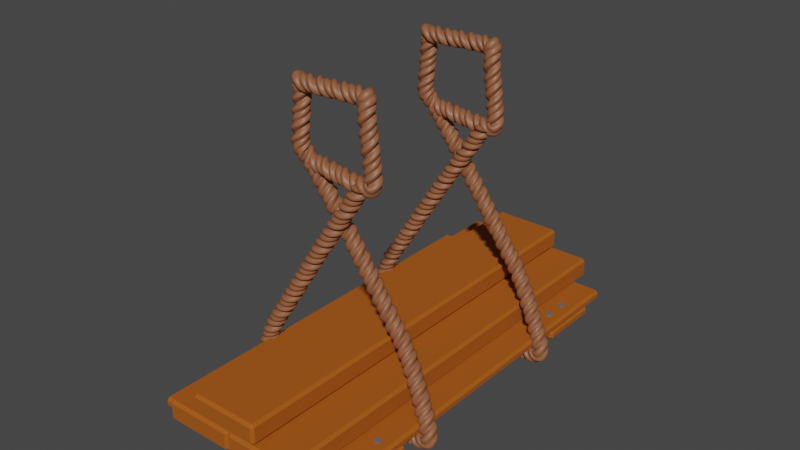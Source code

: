 # Source: HangingPlanks.blend  (saved by Blender 3.4.6; exported with 4.5.12 LTS)
import bpy
from mathutils import Matrix  # noqa: F401  (used for matrix-valued properties, if any)

bpy.ops.wm.read_factory_settings(use_empty=True)
scene = bpy.context.scene
scene.name = 'Scene'

# ---- collections
col_collection = bpy.data.collections.new('Collection'); scene.collection.children.link(col_collection)

# ---- materials (node trees are filled in below, after node groups)
mat_material_001 = bpy.data.materials.new('Material.001')
mat_material_001.use_transparent_shadow = False
mat_material_003 = bpy.data.materials.new('Material.003')
mat_material_003.use_transparent_shadow = False
mat_material_002 = bpy.data.materials.new('Material.002')
mat_material_002.use_transparent_shadow = False

# ---- material node trees
mat_material_001.use_nodes = True; mat_material_001.node_tree.nodes.clear()
_N = mat_material_001.node_tree.nodes; _L = mat_material_001.node_tree.links
n0 = _N.new('ShaderNodeBsdfPrincipled'); n0.name = 'Principled BSDF'; n0.location = (10, 300)
n0.distribution = 'GGX'
n0.subsurface_method = 'RANDOM_WALK_SKIN'
n0.inputs[0].default_value = (0.3873, 0.08775, 0.0, 1.0)
n0.inputs[2].default_value = 0.8363
n0.inputs[3].default_value = 1.45
n0.inputs[27].default_value = (0.0, 0.0, 0.0, 1.0)
n0.inputs[28].default_value = 1.0
n1 = _N.new('ShaderNodeOutputMaterial'); n1.name = 'Material Output'; n1.location = (300, 300)
_L.new(n0.outputs[0], n1.inputs[0])
n1.is_active_output = True
mat_material_003.use_nodes = True; mat_material_003.node_tree.nodes.clear()
_N = mat_material_003.node_tree.nodes; _L = mat_material_003.node_tree.links
n0 = _N.new('ShaderNodeBsdfPrincipled'); n0.name = 'Principled BSDF'; n0.location = (10, 300)
n0.distribution = 'GGX'
n0.subsurface_method = 'RANDOM_WALK_SKIN'
n0.inputs[0].default_value = (0.3613, 0.3613, 0.3613, 1.0)
n0.inputs[1].default_value = 1.0
n0.inputs[2].default_value = 0.8009
n0.inputs[3].default_value = 1.45
n0.inputs[27].default_value = (0.0, 0.0, 0.0, 1.0)
n0.inputs[28].default_value = 1.0
n1 = _N.new('ShaderNodeOutputMaterial'); n1.name = 'Material Output'; n1.location = (300, 300)
_L.new(n0.outputs[0], n1.inputs[0])
n1.is_active_output = True
mat_material_002.use_nodes = True; mat_material_002.node_tree.nodes.clear()
_N = mat_material_002.node_tree.nodes; _L = mat_material_002.node_tree.links
n0 = _N.new('ShaderNodeBsdfPrincipled'); n0.name = 'Principled BSDF'; n0.location = (10, 300)
n0.distribution = 'GGX'
n0.subsurface_method = 'RANDOM_WALK_SKIN'
n0.inputs[0].default_value = (0.2705, 0.0999, 0.04519, 1.0)
n0.inputs[3].default_value = 1.45
n0.inputs[27].default_value = (0.0, 0.0, 0.0, 1.0)
n0.inputs[28].default_value = 1.0
n1 = _N.new('ShaderNodeOutputMaterial'); n1.name = 'Material Output'; n1.location = (300, 300)
_L.new(n0.outputs[0], n1.inputs[0])
n1.is_active_output = True

# ---- world
world_world = bpy.data.worlds.new('World'); scene.world = world_world
world_world.use_nodes = True; world_world.node_tree.nodes.clear()
_N = world_world.node_tree.nodes; _L = world_world.node_tree.links
n0 = _N.new('ShaderNodeOutputWorld'); n0.name = 'World Output'; n0.location = (300, 300)
n1 = _N.new('ShaderNodeBackground'); n1.name = 'Background'; n1.location = (10, 300)
n1.inputs[0].default_value = (0.05088, 0.05088, 0.05088, 1.0)
_L.new(n1.outputs[0], n0.inputs[0])
n0.is_active_output = True
world_world.color = (0.05088, 0.05088, 0.05088)
world_world.use_sun_shadow = False
world_world.sun_shadow_jitter_overblur = 0.0

# ---- meshes
me_cube_003 = bpy.data.meshes.new('Cube.003')
me_cube_003.from_pydata([(0.5466, -8.018, 1.096), (0.5466, -8.118, 1.196), (0.4466, -8.018, 1.196), (0.5466, -8.118, 1.75), (0.5466, -8.018, 1.85), (0.4466, -8.018, 1.75), (0.5466, 7.961, 1.096), (0.4466, 7.961, 1.196), (0.5466, 8.061, 1.196), (0.5466, 7.961, 1.85), (0.5466, 8.061, 1.75), (0.4466, 7.961, 1.75), (2.93, -8.018, 1.096), (3.03, -8.018, 1.196), (2.93, -8.118, 1.196), (2.93, -8.018, 1.85), (2.93, -8.118, 1.75), (3.03, -8.018, 1.75), (2.93, 7.961, 1.096), (2.93, 8.061, 1.196), (3.03, 7.961, 1.196), (2.93, 7.961, 1.85), (3.03, 7.961, 1.75), (2.93, 8.061, 1.75), (-1.724, -7.368, -0.06082), (-1.724, -7.468, 0.03918), (-1.824, -7.368, 0.03918), (-1.724, -7.468, 0.2065), (-1.724, -7.368, 0.3065), (-1.824, -7.368, 0.2065), (-1.724, 7.368, -0.06082), (-1.824, 7.368, 0.03918), (-1.724, 7.468, 0.03918), (-1.724, 7.368, 0.3065), (-1.724, 7.468, 0.2065), (-1.824, 7.368, 0.2065), (0.4997, -7.368, -0.06082), (0.5997, -7.368, 0.03918), (0.4997, -7.468, 0.03918), (0.4997, -7.368, 0.3065), (0.4997, -7.468, 0.2065), (0.5997, -7.368, 0.2065), (0.4997, 7.368, -0.06082), (0.4997, 7.468, 0.03918), (0.5997, 7.368, 0.03918), (0.4997, 7.368, 0.3065), (0.5997, 7.368, 0.2065), (0.4997, 7.468, 0.2065), (0.6997, -7.368, -0.06082), (0.6997, -7.468, 0.03918), (0.5997, -7.368, 0.03918), (0.6997, -7.468, 0.2065), (0.6997, -7.368, 0.3065), (0.5997, -7.368, 0.2065), (0.6997, 7.368, -0.06082), (0.5997, 7.368, 0.03918), (0.6997, 7.468, 0.03918), (0.6997, 7.368, 0.3065), (0.6997, 7.468, 0.2065), (0.5997, 7.368, 0.2065), (2.924, -7.368, -0.06082), (3.024, -7.368, 0.03918), (2.924, -7.468, 0.03918), (2.924, -7.368, 0.3065), (2.924, -7.468, 0.2065), (3.024, -7.368, 0.2065), (2.924, 7.368, -0.06082), (2.924, 7.468, 0.03918), (3.024, 7.368, 0.03918), (2.924, 7.368, 0.3065), (3.024, 7.368, 0.2065), (2.924, 7.468, 0.2065), (3.124, -7.368, -0.06082), (3.124, -7.468, 0.03918), (3.024, -7.368, 0.03918), (3.124, -7.468, 0.2065), (3.124, -7.368, 0.3065), (3.024, -7.368, 0.2065), (3.124, 7.368, -0.06082), (3.024, 7.368, 0.03918), (3.124, 7.468, 0.03918), (3.124, 7.368, 0.3065), (3.124, 7.468, 0.2065), (3.024, 7.368, 0.2065), (5.348, -7.368, -0.06082), (5.448, -7.368, 0.03918), (5.348, -7.468, 0.03918), (5.348, -7.368, 0.3065), (5.348, -7.468, 0.2065), (5.448, -7.368, 0.2065), (5.348, 7.368, -0.06082), (5.348, 7.468, 0.03918), (5.448, 7.368, 0.03918), (5.348, 7.368, 0.3065), (5.448, 7.368, 0.2065), (5.348, 7.468, 0.2065), (-0.6254, -8.018, 0.3144), (-0.6254, -8.118, 0.4144), (-0.7254, -8.018, 0.4144), (-0.6254, -8.118, 0.9689), (-0.6254, -8.018, 1.069), (-0.7254, -8.018, 0.9689), (-0.6254, 7.961, 0.3144), (-0.7254, 7.961, 0.4144), (-0.6254, 8.061, 0.4144), (-0.6254, 7.961, 1.069), (-0.6254, 8.061, 0.9689), (-0.7254, 7.961, 0.9689), (1.758, -8.018, 0.3144), (1.858, -8.018, 0.4144), (1.758, -8.118, 0.4144), (1.758, -8.018, 1.069), (1.758, -8.118, 0.9689), (1.858, -8.018, 0.9689), (1.758, 7.961, 0.3144), (1.758, 8.061, 0.4144), (1.858, 7.961, 0.4144), (1.758, 7.961, 1.069), (1.858, 7.961, 0.9689), (1.758, 8.061, 0.9689), (1.958, -8.018, 0.3144), (1.958, -8.118, 0.4144), (1.858, -8.018, 0.4144), (1.958, -8.118, 0.9689), (1.958, -8.018, 1.069), (1.858, -8.018, 0.9689), (1.958, 7.961, 0.3144), (1.858, 7.961, 0.4144), (1.958, 8.061, 0.4144), (1.958, 7.961, 1.069), (1.958, 8.061, 0.9689), (1.858, 7.961, 0.9689), (4.342, -8.018, 0.3144), (4.442, -8.018, 0.4144), (4.342, -8.118, 0.4144), (4.342, -8.018, 1.069), (4.342, -8.118, 0.9689), (4.442, -8.018, 0.9689), (4.342, 7.961, 0.3144), (4.342, 8.061, 0.4144), (4.442, 7.961, 0.4144), (4.342, 7.961, 1.069), (4.442, 7.961, 0.9689), (4.342, 8.061, 0.9689), (5.379, -6.384, -0.3352), (5.479, -6.384, -0.2352), (5.379, -6.484, -0.2352), (5.479, -6.384, -0.06781), (5.379, -6.384, 0.03219), (5.379, -6.484, -0.06781), (-1.767, -6.384, -0.3352), (-1.767, -6.484, -0.2352), (-1.867, -6.384, -0.2352), (-1.767, -6.384, 0.03219), (-1.867, -6.384, -0.06781), (-1.767, -6.484, -0.06781), (5.379, -4.16, -0.3352), (5.379, -4.06, -0.2352), (5.479, -4.16, -0.2352), (5.379, -4.16, 0.03219), (5.479, -4.16, -0.06781), (5.379, -4.06, -0.06781), (-1.767, -4.16, -0.3352), (-1.867, -4.16, -0.2352), (-1.767, -4.06, -0.2352), (-1.767, -4.16, 0.03219), (-1.767, -4.06, -0.06781), (-1.867, -4.16, -0.06781), (5.379, 4.282, -0.3352), (5.479, 4.282, -0.2352), (5.379, 4.182, -0.2352), (5.479, 4.282, -0.06781), (5.379, 4.282, 0.03219), (5.379, 4.182, -0.06781), (-1.767, 4.282, -0.3352), (-1.767, 4.182, -0.2352), (-1.867, 4.282, -0.2352), (-1.767, 4.282, 0.03219), (-1.867, 4.282, -0.06781), (-1.767, 4.182, -0.06781), (5.379, 6.506, -0.3352), (5.379, 6.606, -0.2352), (5.479, 6.506, -0.2352), (5.379, 6.506, 0.03219), (5.479, 6.506, -0.06781), (5.379, 6.606, -0.06781), (-1.767, 6.506, -0.3352), (-1.867, 6.506, -0.2352), (-1.767, 6.606, -0.2352), (-1.767, 6.506, 0.03219), (-1.767, 6.606, -0.06781), (-1.867, 6.506, -0.06781)], [], [(14, 16, 3, 1), (20, 22, 17, 13), (21, 9, 4, 15), (2, 5, 11, 7), (8, 10, 23, 19), (0, 1, 2), (3, 4, 5), (6, 7, 8), (9, 10, 11), (12, 13, 14), (15, 16, 17), (18, 19, 20), (21, 22, 23), (6, 0, 2, 7), (1, 3, 5, 2), (4, 9, 11, 5), (10, 8, 7, 11), (18, 6, 8, 19), (9, 21, 23, 10), (22, 20, 19, 23), (12, 18, 20, 13), (21, 15, 17, 22), (16, 14, 13, 17), (0, 12, 14, 1), (15, 4, 3, 16), (6, 18, 12, 0), (38, 40, 27, 25), (44, 46, 41, 37), (54, 66, 60, 48), (45, 33, 28, 39), (26, 29, 35, 31), (32, 34, 47, 43), (62, 64, 51, 49), (68, 70, 65, 61), (78, 90, 84, 72), (69, 57, 52, 63), (50, 53, 59, 55), (56, 58, 71, 67), (86, 88, 75, 73), (92, 94, 89, 85), (93, 81, 76, 87), (74, 77, 83, 79), (80, 82, 95, 91), (24, 25, 26), (27, 28, 29), (30, 31, 32), (33, 34, 35), (36, 37, 38), (39, 40, 41), (42, 43, 44), (45, 46, 47), (48, 49, 50), (51, 52, 53), (54, 55, 56), (57, 58, 59), (60, 61, 62), (63, 64, 65), (66, 67, 68), (69, 70, 71), (72, 73, 74), (75, 76, 77), (78, 79, 80), (81, 82, 83), (84, 85, 86), (87, 88, 89), (90, 91, 92), (93, 94, 95), (30, 24, 26, 31), (25, 27, 29, 26), (28, 33, 35, 29), (34, 32, 31, 35), (42, 30, 32, 43), (33, 45, 47, 34), (46, 44, 43, 47), (36, 42, 44, 37), (45, 39, 41, 46), (40, 38, 37, 41), (24, 36, 38, 25), (39, 28, 27, 40), (54, 48, 50, 55), (49, 51, 53, 50), (52, 57, 59, 53), (58, 56, 55, 59), (66, 54, 56, 67), (57, 69, 71, 58), (70, 68, 67, 71), (60, 66, 68, 61), (69, 63, 65, 70), (64, 62, 61, 65), (48, 60, 62, 49), (63, 52, 51, 64), (78, 72, 74, 79), (73, 75, 77, 74), (76, 81, 83, 77), (82, 80, 79, 83), (90, 78, 80, 91), (81, 93, 95, 82), (94, 92, 91, 95), (84, 90, 92, 85), (93, 87, 89, 94), (88, 86, 85, 89), (72, 84, 86, 73), (87, 76, 75, 88), (30, 42, 36, 24), (110, 112, 99, 97), (116, 118, 113, 109), (117, 105, 100, 111), (98, 101, 107, 103), (104, 106, 119, 115), (96, 97, 98), (99, 100, 101), (102, 103, 104), (105, 106, 107), (108, 109, 110), (111, 112, 113), (114, 115, 116), (117, 118, 119), (102, 96, 98, 103), (97, 99, 101, 98), (100, 105, 107, 101), (106, 104, 103, 107), (114, 102, 104, 115), (105, 117, 119, 106), (118, 116, 115, 119), (108, 114, 116, 109), (117, 111, 113, 118), (112, 110, 109, 113), (96, 108, 110, 97), (111, 100, 99, 112), (102, 114, 108, 96), (134, 136, 123, 121), (140, 142, 137, 133), (141, 129, 124, 135), (122, 125, 131, 127), (128, 130, 143, 139), (120, 121, 122), (123, 124, 125), (126, 127, 128), (129, 130, 131), (132, 133, 134), (135, 136, 137), (138, 139, 140), (141, 142, 143), (126, 120, 122, 127), (121, 123, 125, 122), (124, 129, 131, 125), (130, 128, 127, 131), (138, 126, 128, 139), (129, 141, 143, 130), (142, 140, 139, 143), (132, 138, 140, 133), (141, 135, 137, 142), (136, 134, 133, 137), (120, 132, 134, 121), (135, 124, 123, 136), (126, 138, 132, 120), (158, 160, 147, 145), (164, 166, 161, 157), (165, 153, 148, 159), (146, 149, 155, 151), (152, 154, 167, 163), (144, 145, 146), (147, 148, 149), (150, 151, 152), (153, 154, 155), (156, 157, 158), (159, 160, 161), (162, 163, 164), (165, 166, 167), (150, 144, 146, 151), (145, 147, 149, 146), (148, 153, 155, 149), (154, 152, 151, 155), (162, 150, 152, 163), (153, 165, 167, 154), (166, 164, 163, 167), (156, 162, 164, 157), (165, 159, 161, 166), (160, 158, 157, 161), (144, 156, 158, 145), (159, 148, 147, 160), (150, 162, 156, 144), (182, 184, 171, 169), (188, 190, 185, 181), (189, 177, 172, 183), (170, 173, 179, 175), (176, 178, 191, 187), (168, 169, 170), (171, 172, 173), (174, 175, 176), (177, 178, 179), (180, 181, 182), (183, 184, 185), (186, 187, 188), (189, 190, 191), (174, 168, 170, 175), (169, 171, 173, 170), (172, 177, 179, 173), (178, 176, 175, 179), (186, 174, 176, 187), (177, 189, 191, 178), (190, 188, 187, 191), (180, 186, 188, 181), (189, 183, 185, 190), (184, 182, 181, 185), (168, 180, 182, 169), (183, 172, 171, 184), (174, 186, 180, 168)])
_uv = me_cube_003.uv_layers.new(name='UVMap')
_uv.uv.foreach_set('vector', [0.4081, 0.7597, 0.5919, 0.7597, 0.5919, 0.9903, 0.4081, 0.9903, 0.4081, 0.5015, 0.5919, 0.5015, 0.5919, 0.7485, 0.4081, 0.7485, 0.6347, 0.5015, 0.8653, 0.5015, 0.8653, 0.7485, 0.6347, 0.7485, 0.4081, 0.001545, 0.5919, 0.001545, 0.5919, 0.2485, 0.4081, 0.2485, 0.4081, 0.2597, 0.5919, 0.2597, 0.5919, 0.4903, 0.4081, 0.4903, 0.1347, 0.7485, 0.1347, 0.75, 0.125, 0.7485, 0.5919, 0.0, 0.625, 0.001545, 0.5919, 0.001545, 0.1347, 0.5015, 0.125, 0.5015, 0.1347, 0.5, 0.625, 0.2485, 0.5919, 0.25, 0.5919, 0.2485, 0.3653, 0.7485, 0.375, 0.7485, 0.3653, 0.75, 0.625, 0.7597, 0.5919, 0.7597, 0.5919, 0.75, 0.3653, 0.5015, 0.3653, 0.5, 0.375, 0.5015, 0.625, 0.4903, 0.5919, 0.5, 0.5919, 0.4903, 0.1347, 0.5015, 0.1347, 0.7485, 0.125, 0.7485, 0.125, 0.5015, 0.4081, 0.0, 0.5919, 0.0, 0.5919, 0.001545, 0.4081, 0.001545, 0.625, 0.001545, 0.625, 0.2485, 0.5919, 0.2485, 0.5919, 0.001545, 0.5919, 0.2597, 0.4081, 0.2597, 0.4081, 0.2485, 0.5919, 0.2485, 0.3653, 0.5015, 0.1347, 0.5015, 0.1347, 0.5, 0.3653, 0.5, 0.625, 0.2597, 0.625, 0.4903, 0.5919, 0.4903, 0.5919, 0.2597, 0.5919, 0.5015, 0.4081, 0.5015, 0.4081, 0.4903, 0.5919, 0.4903, 0.3653, 0.7485, 0.3653, 0.5015, 0.4081, 0.5015, 0.4081, 0.7485, 0.6347, 0.5015, 0.6347, 0.7485, 0.5919, 0.7485, 0.5919, 0.5015, 0.5919, 0.7597, 0.4081, 0.7597, 0.4081, 0.7485, 0.5919, 0.7485, 0.1347, 0.7485, 0.3653, 0.7485, 0.3653, 0.75, 0.1347, 0.75, 0.625, 0.7597, 0.625, 0.9903, 0.5919, 0.9903, 0.5919, 0.7597, 0.1347, 0.5015, 0.3653, 0.5015, 0.3653, 0.7485, 0.1347, 0.7485, 0.4431, 0.7603, 0.5569, 0.7603, 0.5569, 0.9897, 0.4431, 0.9897, 0.4431, 0.5017, 0.5569, 0.5017, 0.5569, 0.7483, 0.4431, 0.7483, 0.1353, 0.5017, 0.3647, 0.5017, 0.3647, 0.7483, 0.1353, 0.7483, 0.6353, 0.5017, 0.8647, 0.5017, 0.8647, 0.7483, 0.6353, 0.7483, 0.4431, 0.001674, 0.5569, 0.001674, 0.5569, 0.2483, 0.4431, 0.2483, 0.4431, 0.2603, 0.5569, 0.2603, 0.5569, 0.4897, 0.4431, 0.4897, 0.4431, 0.7603, 0.5569, 0.7603, 0.5569, 0.9897, 0.4431, 0.9897, 0.4431, 0.5017, 0.5569, 0.5017, 0.5569, 0.7483, 0.4431, 0.7483, 0.1353, 0.5017, 0.3647, 0.5017, 0.3647, 0.7483, 0.1353, 0.7483, 0.6353, 0.5017, 0.8647, 0.5017, 0.8647, 0.7483, 0.6353, 0.7483, 0.4431, 0.001674, 0.5569, 0.001674, 0.5569, 0.2483, 0.4431, 0.2483, 0.4431, 0.2603, 0.5569, 0.2603, 0.5569, 0.4897, 0.4431, 0.4897, 0.4431, 0.7603, 0.5569, 0.7603, 0.5569, 0.9897, 0.4431, 0.9897, 0.4431, 0.5017, 0.5569, 0.5017, 0.5569, 0.7483, 0.4431, 0.7483, 0.6353, 0.5017, 0.8647, 0.5017, 0.8647, 0.7483, 0.6353, 0.7483, 0.4431, 0.001674, 0.5569, 0.001674, 0.5569, 0.2483, 0.4431, 0.2483, 0.4431, 0.2603, 0.5569, 0.2603, 0.5569, 0.4897, 0.4431, 0.4897, 0.1353, 0.7483, 0.1353, 0.75, 0.125, 0.7483, 0.5569, 0.0, 0.625, 0.001674, 0.5569, 0.001674, 0.1353, 0.5017, 0.125, 0.5017, 0.1353, 0.5, 0.625, 0.2483, 0.5569, 0.25, 0.5569, 0.2483, 0.3647, 0.7483, 0.375, 0.7483, 0.3647, 0.75, 0.625, 0.7603, 0.5569, 0.7603, 0.5569, 0.75, 0.3647, 0.5017, 0.3647, 0.5, 0.375, 0.5017, 0.625, 0.4897, 0.5569, 0.5, 0.5569, 0.4897, 0.1353, 0.7483, 0.1353, 0.75, 0.125, 0.7483, 0.5569, 0.0, 0.625, 0.001674, 0.5569, 0.001674, 0.1353, 0.5017, 0.125, 0.5017, 0.1353, 0.5, 0.625, 0.2483, 0.5569, 0.25, 0.5569, 0.2483, 0.3647, 0.7483, 0.375, 0.7483, 0.3647, 0.75, 0.625, 0.7603, 0.5569, 0.7603, 0.5569, 0.75, 0.3647, 0.5017, 0.3647, 0.5, 0.375, 0.5017, 0.625, 0.4897, 0.5569, 0.5, 0.5569, 0.4897, 0.1353, 0.7483, 0.1353, 0.75, 0.125, 0.7483, 0.5569, 0.0, 0.625, 0.001674, 0.5569, 0.001674, 0.1353, 0.5017, 0.125, 0.5017, 0.1353, 0.5, 0.625, 0.2483, 0.5569, 0.25, 0.5569, 0.2483, 0.3647, 0.7483, 0.375, 0.7483, 0.3647, 0.75, 0.625, 0.7603, 0.5569, 0.7603, 0.5569, 0.75, 0.3647, 0.5017, 0.3647, 0.5, 0.375, 0.5017, 0.625, 0.4897, 0.5569, 0.5, 0.5569, 0.4897, 0.1353, 0.5017, 0.1353, 0.7483, 0.125, 0.7483, 0.125, 0.5017, 0.4431, 0.0, 0.5569, 0.0, 0.5569, 0.001674, 0.4431, 0.001674, 0.625, 0.001674, 0.625, 0.2483, 0.5569, 0.2483, 0.5569, 0.001674, 0.5569, 0.2603, 0.4431, 0.2603, 0.4431, 0.2483, 0.5569, 0.2483, 0.3647, 0.5017, 0.1353, 0.5017, 0.1353, 0.5, 0.3647, 0.5, 0.625, 0.2603, 0.625, 0.4897, 0.5569, 0.4897, 0.5569, 0.2603, 0.5569, 0.5017, 0.4431, 0.5017, 0.4431, 0.4897, 0.5569, 0.4897, 0.3647, 0.7483, 0.3647, 0.5017, 0.4431, 0.5017, 0.4431, 0.7483, 0.6353, 0.5017, 0.6353, 0.7483, 0.5569, 0.7483, 0.5569, 0.5017, 0.5569, 0.7603, 0.4431, 0.7603, 0.4431, 0.7483, 0.5569, 0.7483, 0.1353, 0.7483, 0.3647, 0.7483, 0.3647, 0.75, 0.1353, 0.75, 0.625, 0.7603, 0.625, 0.9897, 0.5569, 0.9897, 0.5569, 0.7603, 0.1353, 0.5017, 0.1353, 0.7483, 0.125, 0.7483, 0.125, 0.5017, 0.4431, 0.0, 0.5569, 0.0, 0.5569, 0.001674, 0.4431, 0.001674, 0.625, 0.001674, 0.625, 0.2483, 0.5569, 0.2483, 0.5569, 0.001674, 0.5569, 0.2603, 0.4431, 0.2603, 0.4431, 0.2483, 0.5569, 0.2483, 0.3647, 0.5017, 0.1353, 0.5017, 0.1353, 0.5, 0.3647, 0.5, 0.625, 0.2603, 0.625, 0.4897, 0.5569, 0.4897, 0.5569, 0.2603, 0.5569, 0.5017, 0.4431, 0.5017, 0.4431, 0.4897, 0.5569, 0.4897, 0.3647, 0.7483, 0.3647, 0.5017, 0.4431, 0.5017, 0.4431, 0.7483, 0.6353, 0.5017, 0.6353, 0.7483, 0.5569, 0.7483, 0.5569, 0.5017, 0.5569, 0.7603, 0.4431, 0.7603, 0.4431, 0.7483, 0.5569, 0.7483, 0.1353, 0.7483, 0.3647, 0.7483, 0.3647, 0.75, 0.1353, 0.75, 0.625, 0.7603, 0.625, 0.9897, 0.5569, 0.9897, 0.5569, 0.7603, 0.1353, 0.5017, 0.1353, 0.7483, 0.125, 0.7483, 0.125, 0.5017, 0.4431, 0.0, 0.5569, 0.0, 0.5569, 0.001674, 0.4431, 0.001674, 0.625, 0.001674, 0.625, 0.2483, 0.5569, 0.2483, 0.5569, 0.001674, 0.5569, 0.2603, 0.4431, 0.2603, 0.4431, 0.2483, 0.5569, 0.2483, 0.3647, 0.5017, 0.1353, 0.5017, 0.1353, 0.5, 0.3647, 0.5, 0.625, 0.2603, 0.625, 0.4897, 0.5569, 0.4897, 0.5569, 0.2603, 0.5569, 0.5017, 0.4431, 0.5017, 0.4431, 0.4897, 0.5569, 0.4897, 0.3647, 0.7483, 0.3647, 0.5017, 0.4431, 0.5017, 0.4431, 0.7483, 0.6353, 0.5017, 0.6353, 0.7483, 0.5569, 0.7483, 0.5569, 0.5017, 0.5569, 0.7603, 0.4431, 0.7603, 0.4431, 0.7483, 0.5569, 0.7483, 0.1353, 0.7483, 0.3647, 0.7483, 0.3647, 0.75, 0.1353, 0.75, 0.625, 0.7603, 0.625, 0.9897, 0.5569, 0.9897, 0.5569, 0.7603, 0.1353, 0.5017, 0.3647, 0.5017, 0.3647, 0.7483, 0.1353, 0.7483, 0.4081, 0.7597, 0.5919, 0.7597, 0.5919, 0.9903, 0.4081, 0.9903, 0.4081, 0.5015, 0.5919, 0.5015, 0.5919, 0.7485, 0.4081, 0.7485, 0.6347, 0.5015, 0.8653, 0.5015, 0.8653, 0.7485, 0.6347, 0.7485, 0.4081, 0.001545, 0.5919, 0.001545, 0.5919, 0.2485, 0.4081, 0.2485, 0.4081, 0.2597, 0.5919, 0.2597, 0.5919, 0.4903, 0.4081, 0.4903, 0.1347, 0.7485, 0.1347, 0.75, 0.125, 0.7485, 0.5919, 0.0, 0.625, 0.001545, 0.5919, 0.001545, 0.1347, 0.5015, 0.125, 0.5015, 0.1347, 0.5, 0.625, 0.2485, 0.5919, 0.25, 0.5919, 0.2485, 0.3653, 0.7485, 0.375, 0.7485, 0.3653, 0.75, 0.625, 0.7597, 0.5919, 0.7597, 0.5919, 0.75, 0.3653, 0.5015, 0.3653, 0.5, 0.375, 0.5015, 0.625, 0.4903, 0.5919, 0.5, 0.5919, 0.4903, 0.1347, 0.5015, 0.1347, 0.7485, 0.125, 0.7485, 0.125, 0.5015, 0.4081, 0.0, 0.5919, 0.0, 0.5919, 0.001545, 0.4081, 0.001545, 0.625, 0.001545, 0.625, 0.2485, 0.5919, 0.2485, 0.5919, 0.001545, 0.5919, 0.2597, 0.4081, 0.2597, 0.4081, 0.2485, 0.5919, 0.2485, 0.3653, 0.5015, 0.1347, 0.5015, 0.1347, 0.5, 0.3653, 0.5, 0.625, 0.2597, 0.625, 0.4903, 0.5919, 0.4903, 0.5919, 0.2597, 0.5919, 0.5015, 0.4081, 0.5015, 0.4081, 0.4903, 0.5919, 0.4903, 0.3653, 0.7485, 0.3653, 0.5015, 0.4081, 0.5015, 0.4081, 0.7485, 0.6347, 0.5015, 0.6347, 0.7485, 0.5919, 0.7485, 0.5919, 0.5015, 0.5919, 0.7597, 0.4081, 0.7597, 0.4081, 0.7485, 0.5919, 0.7485, 0.1347, 0.7485, 0.3653, 0.7485, 0.3653, 0.75, 0.1347, 0.75, 0.625, 0.7597, 0.625, 0.9903, 0.5919, 0.9903, 0.5919, 0.7597, 0.1347, 0.5015, 0.3653, 0.5015, 0.3653, 0.7485, 0.1347, 0.7485, 0.4081, 0.7597, 0.5919, 0.7597, 0.5919, 0.9903, 0.4081, 0.9903, 0.4081, 0.5015, 0.5919, 0.5015, 0.5919, 0.7485, 0.4081, 0.7485, 0.6347, 0.5015, 0.8653, 0.5015, 0.8653, 0.7485, 0.6347, 0.7485, 0.4081, 0.001545, 0.5919, 0.001545, 0.5919, 0.2485, 0.4081, 0.2485, 0.4081, 0.2597, 0.5919, 0.2597, 0.5919, 0.4903, 0.4081, 0.4903, 0.1347, 0.7485, 0.1347, 0.75, 0.125, 0.7485, 0.5919, 0.0, 0.625, 0.001545, 0.5919, 0.001545, 0.1347, 0.5015, 0.125, 0.5015, 0.1347, 0.5, 0.625, 0.2485, 0.5919, 0.25, 0.5919, 0.2485, 0.3653, 0.7485, 0.375, 0.7485, 0.3653, 0.75, 0.625, 0.7597, 0.5919, 0.7597, 0.5919, 0.75, 0.3653, 0.5015, 0.3653, 0.5, 0.375, 0.5015, 0.625, 0.4903, 0.5919, 0.5, 0.5919, 0.4903, 0.1347, 0.5015, 0.1347, 0.7485, 0.125, 0.7485, 0.125, 0.5015, 0.4081, 0.0, 0.5919, 0.0, 0.5919, 0.001545, 0.4081, 0.001545, 0.625, 0.001545, 0.625, 0.2485, 0.5919, 0.2485, 0.5919, 0.001545, 0.5919, 0.2597, 0.4081, 0.2597, 0.4081, 0.2485, 0.5919, 0.2485, 0.3653, 0.5015, 0.1347, 0.5015, 0.1347, 0.5, 0.3653, 0.5, 0.625, 0.2597, 0.625, 0.4903, 0.5919, 0.4903, 0.5919, 0.2597, 0.5919, 0.5015, 0.4081, 0.5015, 0.4081, 0.4903, 0.5919, 0.4903, 0.3653, 0.7485, 0.3653, 0.5015, 0.4081, 0.5015, 0.4081, 0.7485, 0.6347, 0.5015, 0.6347, 0.7485, 0.5919, 0.7485, 0.5919, 0.5015, 0.5919, 0.7597, 0.4081, 0.7597, 0.4081, 0.7485, 0.5919, 0.7485, 0.1347, 0.7485, 0.3653, 0.7485, 0.3653, 0.75, 0.1347, 0.75, 0.625, 0.7597, 0.625, 0.9903, 0.5919, 0.9903, 0.5919, 0.7597, 0.1347, 0.5015, 0.3653, 0.5015, 0.3653, 0.7485, 0.1347, 0.7485, 0.4431, 0.7603, 0.5569, 0.7603, 0.5569, 0.9897, 0.4431, 0.9897, 0.4431, 0.5034, 0.5569, 0.5034, 0.5569, 0.7466, 0.4431, 0.7466, 0.6353, 0.5034, 0.8647, 0.5034, 0.8647, 0.7466, 0.6353, 0.7466, 0.4431, 0.003403, 0.5569, 0.003403, 0.5569, 0.2466, 0.4431, 0.2466, 0.4431, 0.2603, 0.5569, 0.2603, 0.5569, 0.4897, 0.4431, 0.4897, 0.1353, 0.7466, 0.1353, 0.75, 0.125, 0.7466, 0.5569, 0.0, 0.625, 0.003403, 0.5569, 0.003403, 0.1353, 0.5034, 0.125, 0.5034, 0.1353, 0.5, 0.625, 0.2603, 0.5569, 0.2603, 0.5569, 0.25, 0.3647, 0.7466, 0.375, 0.7466, 0.3647, 0.75, 0.625, 0.7466, 0.5569, 0.75, 0.5569, 0.7466, 0.3647, 0.5034, 0.3647, 0.5, 0.375, 0.5034, 0.625, 0.4897, 0.5569, 0.5, 0.5569, 0.4897, 0.1353, 0.5034, 0.1353, 0.7466, 0.125, 0.7466, 0.125, 0.5034, 0.4431, 0.0, 0.5569, 0.0, 0.5569, 0.003403, 0.4431, 0.003403, 0.625, 0.003403, 0.625, 0.2466, 0.5569, 0.2466, 0.5569, 0.003403, 0.5569, 0.2603, 0.4431, 0.2603, 0.4431, 0.2466, 0.5569, 0.2466, 0.3647, 0.5034, 0.1353, 0.5034, 0.1353, 0.5, 0.3647, 0.5, 0.625, 0.2603, 0.625, 0.4897, 0.5569, 0.4897, 0.5569, 0.2603, 0.5569, 0.5034, 0.4431, 0.5034, 0.4431, 0.4897, 0.5569, 0.4897, 0.3647, 0.7466, 0.3647, 0.5034, 0.4431, 0.5034, 0.4431, 0.7466, 0.6353, 0.5034, 0.6353, 0.7466, 0.5569, 0.7466, 0.5569, 0.5034, 0.5569, 0.7603, 0.4431, 0.7603, 0.4431, 0.7466, 0.5569, 0.7466, 0.1353, 0.7466, 0.3647, 0.7466, 0.3647, 0.75, 0.1353, 0.75, 0.625, 0.7603, 0.625, 0.9897, 0.5569, 0.9897, 0.5569, 0.7603, 0.1353, 0.5034, 0.3647, 0.5034, 0.3647, 0.7466, 0.1353, 0.7466, 0.4431, 0.7603, 0.5569, 0.7603, 0.5569, 0.9897, 0.4431, 0.9897, 0.4431, 0.5034, 0.5569, 0.5034, 0.5569, 0.7466, 0.4431, 0.7466, 0.6353, 0.5034, 0.8647, 0.5034, 0.8647, 0.7466, 0.6353, 0.7466, 0.4431, 0.003403, 0.5569, 0.003403, 0.5569, 0.2466, 0.4431, 0.2466, 0.4431, 0.2603, 0.5569, 0.2603, 0.5569, 0.4897, 0.4431, 0.4897, 0.1353, 0.7466, 0.1353, 0.75, 0.125, 0.7466, 0.5569, 0.0, 0.625, 0.003403, 0.5569, 0.003403, 0.1353, 0.5034, 0.125, 0.5034, 0.1353, 0.5, 0.625, 0.2603, 0.5569, 0.2603, 0.5569, 0.25, 0.3647, 0.7466, 0.375, 0.7466, 0.3647, 0.75, 0.625, 0.7466, 0.5569, 0.75, 0.5569, 0.7466, 0.3647, 0.5034, 0.3647, 0.5, 0.375, 0.5034, 0.625, 0.4897, 0.5569, 0.5, 0.5569, 0.4897, 0.1353, 0.5034, 0.1353, 0.7466, 0.125, 0.7466, 0.125, 0.5034, 0.4431, 0.0, 0.5569, 0.0, 0.5569, 0.003403, 0.4431, 0.003403, 0.625, 0.003403, 0.625, 0.2466, 0.5569, 0.2466, 0.5569, 0.003403, 0.5569, 0.2603, 0.4431, 0.2603, 0.4431, 0.2466, 0.5569, 0.2466, 0.3647, 0.5034, 0.1353, 0.5034, 0.1353, 0.5, 0.3647, 0.5, 0.625, 0.2603, 0.625, 0.4897, 0.5569, 0.4897, 0.5569, 0.2603, 0.5569, 0.5034, 0.4431, 0.5034, 0.4431, 0.4897, 0.5569, 0.4897, 0.3647, 0.7466, 0.3647, 0.5034, 0.4431, 0.5034, 0.4431, 0.7466, 0.6353, 0.5034, 0.6353, 0.7466, 0.5569, 0.7466, 0.5569, 0.5034, 0.5569, 0.7603, 0.4431, 0.7603, 0.4431, 0.7466, 0.5569, 0.7466, 0.1353, 0.7466, 0.3647, 0.7466, 0.3647, 0.75, 0.1353, 0.75, 0.625, 0.7603, 0.625, 0.9897, 0.5569, 0.9897, 0.5569, 0.7603, 0.1353, 0.5034, 0.3647, 0.5034, 0.3647, 0.7466, 0.1353, 0.7466])
me_cube_003.materials.append(mat_material_001)
me_cube_003.update()
me_cylinder = bpy.data.meshes.new('Cylinder')
me_cylinder.from_pydata([(-1.333, -5.451, -0.3981), (-1.333, -5.451, 0.3449), (-1.216, -5.518, -0.3981), (-1.216, -5.518, 0.3449), (-1.216, -5.652, -0.3981), (-1.216, -5.652, 0.3449), (-1.333, -5.719, -0.3981), (-1.333, -5.719, 0.3449), (-1.449, -5.652, -0.3981), (-1.449, -5.652, 0.3449), (-1.449, -5.518, -0.3981), (-1.449, -5.518, 0.3449), (-1.333, -4.645, -0.3981), (-1.333, -4.645, 0.3449), (-1.216, -4.713, -0.3981), (-1.216, -4.713, 0.3449), (-1.216, -4.847, -0.3981), (-1.216, -4.847, 0.3449), (-1.333, -4.914, -0.3981), (-1.333, -4.914, 0.3449), (-1.449, -4.847, -0.3981), (-1.449, -4.847, 0.3449), (-1.449, -4.713, -0.3981), (-1.449, -4.713, 0.3449), (4.956, -5.451, -0.3981), (4.956, -5.451, 0.3449), (4.84, -5.518, -0.3981), (4.84, -5.518, 0.3449), (4.84, -5.652, -0.3981), (4.84, -5.652, 0.3449), (4.956, -5.719, -0.3981), (4.956, -5.719, 0.3449), (5.072, -5.652, -0.3981), (5.072, -5.652, 0.3449), (5.072, -5.518, -0.3981), (5.072, -5.518, 0.3449), (4.956, -4.645, -0.3981), (4.956, -4.645, 0.3449), (4.84, -4.713, -0.3981), (4.84, -4.713, 0.3449), (4.84, -4.847, -0.3981), (4.84, -4.847, 0.3449), (4.956, -4.914, -0.3981), (4.956, -4.914, 0.3449), (5.072, -4.847, -0.3981), (5.072, -4.847, 0.3449), (5.072, -4.713, -0.3981), (5.072, -4.713, 0.3449), (-1.333, 5.451, -0.3981), (-1.333, 5.451, 0.3449), (-1.216, 5.518, -0.3981), (-1.216, 5.518, 0.3449), (-1.216, 5.652, -0.3981), (-1.216, 5.652, 0.3449), (-1.333, 5.719, -0.3981), (-1.333, 5.719, 0.3449), (-1.449, 5.652, -0.3981), (-1.449, 5.652, 0.3449), (-1.449, 5.518, -0.3981), (-1.449, 5.518, 0.3449), (-1.333, 4.645, -0.3981), (-1.333, 4.645, 0.3449), (-1.216, 4.713, -0.3981), (-1.216, 4.713, 0.3449), (-1.216, 4.847, -0.3981), (-1.216, 4.847, 0.3449), (-1.333, 4.914, -0.3981), (-1.333, 4.914, 0.3449), (-1.449, 4.847, -0.3981), (-1.449, 4.847, 0.3449), (-1.449, 4.713, -0.3981), (-1.449, 4.713, 0.3449), (4.956, 5.451, -0.3981), (4.956, 5.451, 0.3449), (4.84, 5.518, -0.3981), (4.84, 5.518, 0.3449), (4.84, 5.652, -0.3981), (4.84, 5.652, 0.3449), (4.956, 5.719, -0.3981), (4.956, 5.719, 0.3449), (5.072, 5.652, -0.3981), (5.072, 5.652, 0.3449), (5.072, 5.518, -0.3981), (5.072, 5.518, 0.3449), (4.956, 4.645, -0.3981), (4.956, 4.645, 0.3449), (4.84, 4.713, -0.3981), (4.84, 4.713, 0.3449), (4.84, 4.847, -0.3981), (4.84, 4.847, 0.3449), (4.956, 4.914, -0.3981), (4.956, 4.914, 0.3449), (5.072, 4.847, -0.3981), (5.072, 4.847, 0.3449), (5.072, 4.713, -0.3981), (5.072, 4.713, 0.3449)], [], [(0, 1, 3, 2), (2, 3, 5, 4), (4, 5, 7, 6), (6, 7, 9, 8), (3, 1, 11, 9, 7, 5), (8, 9, 11, 10), (10, 11, 1, 0), (0, 2, 4, 6, 8, 10), (12, 13, 15, 14), (14, 15, 17, 16), (16, 17, 19, 18), (18, 19, 21, 20), (15, 13, 23, 21, 19, 17), (20, 21, 23, 22), (22, 23, 13, 12), (12, 14, 16, 18, 20, 22), (24, 26, 27, 25), (26, 28, 29, 27), (28, 30, 31, 29), (30, 32, 33, 31), (27, 29, 31, 33, 35, 25), (32, 34, 35, 33), (34, 24, 25, 35), (24, 34, 32, 30, 28, 26), (36, 38, 39, 37), (38, 40, 41, 39), (40, 42, 43, 41), (42, 44, 45, 43), (39, 41, 43, 45, 47, 37), (44, 46, 47, 45), (46, 36, 37, 47), (36, 46, 44, 42, 40, 38), (48, 50, 51, 49), (50, 52, 53, 51), (52, 54, 55, 53), (54, 56, 57, 55), (51, 53, 55, 57, 59, 49), (56, 58, 59, 57), (58, 48, 49, 59), (48, 58, 56, 54, 52, 50), (60, 62, 63, 61), (62, 64, 65, 63), (64, 66, 67, 65), (66, 68, 69, 67), (63, 65, 67, 69, 71, 61), (68, 70, 71, 69), (70, 60, 61, 71), (60, 70, 68, 66, 64, 62), (72, 73, 75, 74), (74, 75, 77, 76), (76, 77, 79, 78), (78, 79, 81, 80), (75, 73, 83, 81, 79, 77), (80, 81, 83, 82), (82, 83, 73, 72), (72, 74, 76, 78, 80, 82), (84, 85, 87, 86), (86, 87, 89, 88), (88, 89, 91, 90), (90, 91, 93, 92), (87, 85, 95, 93, 91, 89), (92, 93, 95, 94), (94, 95, 85, 84), (84, 86, 88, 90, 92, 94)])
_uv = me_cylinder.uv_layers.new(name='UVMap')
_uv.uv.foreach_set('vector', [1.0, 0.5, 1.0, 1.0, 0.8333, 1.0, 0.8333, 0.5, 0.8333, 0.5, 0.8333, 1.0, 0.6667, 1.0, 0.6667, 0.5, 0.6667, 0.5, 0.6667, 1.0, 0.5, 1.0, 0.5, 0.5, 0.5, 0.5, 0.5, 1.0, 0.3333, 1.0, 0.3333, 0.5, 0.4578, 0.37, 0.25, 0.49, 0.04215, 0.37, 0.04215, 0.13, 0.25, 0.01, 0.4578, 0.13, 0.3333, 0.5, 0.3333, 1.0, 0.1667, 1.0, 0.1667, 0.5, 0.1667, 0.5, 0.1667, 1.0, -8.941e-08, 1.0, -8.941e-08, 0.5, 0.75, 0.49, 0.9578, 0.37, 0.9578, 0.13, 0.75, 0.01, 0.5422, 0.13, 0.5422, 0.37, 1.0, 0.5, 1.0, 1.0, 0.8333, 1.0, 0.8333, 0.5, 0.8333, 0.5, 0.8333, 1.0, 0.6667, 1.0, 0.6667, 0.5, 0.6667, 0.5, 0.6667, 1.0, 0.5, 1.0, 0.5, 0.5, 0.5, 0.5, 0.5, 1.0, 0.3333, 1.0, 0.3333, 0.5, 0.4578, 0.37, 0.25, 0.49, 0.04215, 0.37, 0.04215, 0.13, 0.25, 0.01, 0.4578, 0.13, 0.3333, 0.5, 0.3333, 1.0, 0.1667, 1.0, 0.1667, 0.5, 0.1667, 0.5, 0.1667, 1.0, -8.941e-08, 1.0, -8.941e-08, 0.5, 0.75, 0.49, 0.9578, 0.37, 0.9578, 0.13, 0.75, 0.01, 0.5422, 0.13, 0.5422, 0.37, 1.0, 0.5, 0.8333, 0.5, 0.8333, 1.0, 1.0, 1.0, 0.8333, 0.5, 0.6667, 0.5, 0.6667, 1.0, 0.8333, 1.0, 0.6667, 0.5, 0.5, 0.5, 0.5, 1.0, 0.6667, 1.0, 0.5, 0.5, 0.3333, 0.5, 0.3333, 1.0, 0.5, 1.0, 0.4578, 0.37, 0.4578, 0.13, 0.25, 0.01, 0.04215, 0.13, 0.04215, 0.37, 0.25, 0.49, 0.3333, 0.5, 0.1667, 0.5, 0.1667, 1.0, 0.3333, 1.0, 0.1667, 0.5, -8.941e-08, 0.5, -8.941e-08, 1.0, 0.1667, 1.0, 0.75, 0.49, 0.5422, 0.37, 0.5422, 0.13, 0.75, 0.01, 0.9578, 0.13, 0.9578, 0.37, 1.0, 0.5, 0.8333, 0.5, 0.8333, 1.0, 1.0, 1.0, 0.8333, 0.5, 0.6667, 0.5, 0.6667, 1.0, 0.8333, 1.0, 0.6667, 0.5, 0.5, 0.5, 0.5, 1.0, 0.6667, 1.0, 0.5, 0.5, 0.3333, 0.5, 0.3333, 1.0, 0.5, 1.0, 0.4578, 0.37, 0.4578, 0.13, 0.25, 0.01, 0.04215, 0.13, 0.04215, 0.37, 0.25, 0.49, 0.3333, 0.5, 0.1667, 0.5, 0.1667, 1.0, 0.3333, 1.0, 0.1667, 0.5, -8.941e-08, 0.5, -8.941e-08, 1.0, 0.1667, 1.0, 0.75, 0.49, 0.5422, 0.37, 0.5422, 0.13, 0.75, 0.01, 0.9578, 0.13, 0.9578, 0.37, 1.0, 0.5, 0.8333, 0.5, 0.8333, 1.0, 1.0, 1.0, 0.8333, 0.5, 0.6667, 0.5, 0.6667, 1.0, 0.8333, 1.0, 0.6667, 0.5, 0.5, 0.5, 0.5, 1.0, 0.6667, 1.0, 0.5, 0.5, 0.3333, 0.5, 0.3333, 1.0, 0.5, 1.0, 0.4578, 0.37, 0.4578, 0.13, 0.25, 0.01, 0.04215, 0.13, 0.04215, 0.37, 0.25, 0.49, 0.3333, 0.5, 0.1667, 0.5, 0.1667, 1.0, 0.3333, 1.0, 0.1667, 0.5, -8.941e-08, 0.5, -8.941e-08, 1.0, 0.1667, 1.0, 0.75, 0.49, 0.5422, 0.37, 0.5422, 0.13, 0.75, 0.01, 0.9578, 0.13, 0.9578, 0.37, 1.0, 0.5, 0.8333, 0.5, 0.8333, 1.0, 1.0, 1.0, 0.8333, 0.5, 0.6667, 0.5, 0.6667, 1.0, 0.8333, 1.0, 0.6667, 0.5, 0.5, 0.5, 0.5, 1.0, 0.6667, 1.0, 0.5, 0.5, 0.3333, 0.5, 0.3333, 1.0, 0.5, 1.0, 0.4578, 0.37, 0.4578, 0.13, 0.25, 0.01, 0.04215, 0.13, 0.04215, 0.37, 0.25, 0.49, 0.3333, 0.5, 0.1667, 0.5, 0.1667, 1.0, 0.3333, 1.0, 0.1667, 0.5, -8.941e-08, 0.5, -8.941e-08, 1.0, 0.1667, 1.0, 0.75, 0.49, 0.5422, 0.37, 0.5422, 0.13, 0.75, 0.01, 0.9578, 0.13, 0.9578, 0.37, 1.0, 0.5, 1.0, 1.0, 0.8333, 1.0, 0.8333, 0.5, 0.8333, 0.5, 0.8333, 1.0, 0.6667, 1.0, 0.6667, 0.5, 0.6667, 0.5, 0.6667, 1.0, 0.5, 1.0, 0.5, 0.5, 0.5, 0.5, 0.5, 1.0, 0.3333, 1.0, 0.3333, 0.5, 0.4578, 0.37, 0.25, 0.49, 0.04215, 0.37, 0.04215, 0.13, 0.25, 0.01, 0.4578, 0.13, 0.3333, 0.5, 0.3333, 1.0, 0.1667, 1.0, 0.1667, 0.5, 0.1667, 0.5, 0.1667, 1.0, -8.941e-08, 1.0, -8.941e-08, 0.5, 0.75, 0.49, 0.9578, 0.37, 0.9578, 0.13, 0.75, 0.01, 0.5422, 0.13, 0.5422, 0.37, 1.0, 0.5, 1.0, 1.0, 0.8333, 1.0, 0.8333, 0.5, 0.8333, 0.5, 0.8333, 1.0, 0.6667, 1.0, 0.6667, 0.5, 0.6667, 0.5, 0.6667, 1.0, 0.5, 1.0, 0.5, 0.5, 0.5, 0.5, 0.5, 1.0, 0.3333, 1.0, 0.3333, 0.5, 0.4578, 0.37, 0.25, 0.49, 0.04215, 0.37, 0.04215, 0.13, 0.25, 0.01, 0.4578, 0.13, 0.3333, 0.5, 0.3333, 1.0, 0.1667, 1.0, 0.1667, 0.5, 0.1667, 0.5, 0.1667, 1.0, -8.941e-08, 1.0, -8.941e-08, 0.5, 0.75, 0.49, 0.9578, 0.37, 0.9578, 0.13, 0.75, 0.01, 0.5422, 0.13, 0.5422, 0.37])
me_cylinder.materials.append(mat_material_003)
me_cylinder.update()
me_circle_007 = bpy.data.meshes.new('Circle.007')
me_circle_007.from_pydata([(-0.6275, 1.295, 0.0), (-1.128, 1.161, 0.0), (-1.494, 0.7953, 0.0), (-1.628, 0.2953, 0.0), (-1.494, -0.2047, 0.0), (-1.104, -0.5533, 0.0), (0.2118, 0.8744, 0.0), (-0.1275, 1.161, 0.0), (-0.9466, -1.036, 0.0), (-0.5806, -1.402, 0.0), (-0.0806, -1.536, 0.0), (0.4194, -1.402, 0.0), (0.7353, -0.9742, 0.0), (0.6851, 1.088, 0.0), (1.185, -0.7785, 0.0), (1.551, -0.4125, 0.0), (1.685, 0.08751, 0.0), (1.551, 0.5875, 0.0), (1.185, 0.9535, 0.0)], [(1, 0), (2, 1), (3, 2), (4, 3), (5, 4), (7, 6), (0, 7), (14, 12), (9, 8), (10, 9), (11, 10), (12, 11), (8, 5), (6, 13), (15, 14), (16, 15), (17, 16), (18, 17), (13, 18)], [])
me_circle_007.materials.append(mat_material_002)
me_circle_007.update()

# ---- curves / text
cu_beziercurve_003 = bpy.data.curves.new('BezierCurve.003', 'CURVE')
cu_beziercurve_003.dimensions = '3D'
_sp = cu_beziercurve_003.splines.new('BEZIER'); _sp.bezier_points.add(10)
_sp.bezier_points.foreach_set('co', [-8.177, -1.715, -1.781, -5.338, -1.894, -1.918, -5.571, -1.715, 0.8864, -8.393, -1.715, 0.808, -8.334, -1.715, -1.502, -4.267, -1.762, -6.876, -2.484, -2.584, -9.5, -7.07, -1.981, -9.8, -10.2, -1.981, -9.786, -9.671, -1.981, -8.134, -7.495, -2.007, -4.735])
_sp.bezier_points.foreach_set('handle_left', [-8.344, -1.881, -1.781, -5.504, -2.06, -1.918, -5.737, -1.881, 0.8864, -8.559, -1.881, 0.808, -8.501, -1.881, -1.497, -4.499, -1.762, -6.637, -2.282, -2.584, -9.236, -6.751, -1.981, -9.897, -9.877, -1.981, -9.883, -9.861, -1.981, -8.406, -7.686, -2.007, -5.008])
_sp.bezier_points.foreach_set('handle_right', [-8.011, -1.549, -1.781, -5.172, -1.727, -1.918, -5.405, -1.549, 0.8864, -8.227, -1.549, 0.808, -8.168, -1.549, -1.507, -4.036, -1.762, -7.115, -2.687, -2.584, -9.763, -7.388, -1.981, -9.703, -10.51, -1.981, -9.689, -9.48, -1.981, -7.861, -7.305, -2.007, -4.462])
for _p, _l, _r in zip(_sp.bezier_points, ['ALIGNED', 'ALIGNED', 'ALIGNED', 'ALIGNED', 'ALIGNED', 'ALIGNED', 'ALIGNED', 'ALIGNED', 'ALIGNED', 'ALIGNED', 'ALIGNED'], ['ALIGNED', 'ALIGNED', 'ALIGNED', 'ALIGNED', 'ALIGNED', 'ALIGNED', 'ALIGNED', 'ALIGNED', 'ALIGNED', 'ALIGNED', 'ALIGNED']): _p.handle_left_type = _l; _p.handle_right_type = _r
_sp.order_u = 0
_sp.order_v = 0
cu_beziercurve_003.use_path = True
cu_beziercurve_003.fill_mode = 'FULL'

# ---- objects
ob_cube_002 = bpy.data.objects.new('Cube.002', me_cube_003)
ob_cylinder = bpy.data.objects.new('Cylinder', me_cylinder)
ob_circle_002 = bpy.data.objects.new('Circle.002', me_circle_007)
ob_beziercurve = bpy.data.objects.new('BezierCurve', cu_beziercurve_003)

# ---- transforms, parenting, visibility, modifiers, constraints
ob_cube_002.location = (2.074, -0.6864, 1.922)
ob_cube_002.scale = (0.2758, 0.2758, 0.2758)
ob_cylinder.location = (2.074, -0.6864, 1.922)
ob_cylinder.scale = (0.2758, 0.2758, 0.2758)
ob_circle_002.location = (4.339, -0.8744, 4.488)
ob_circle_002.scale = (0.05369, 0.05369, 0.05369)
_m = ob_circle_002.modifiers.new('Screw', 'SCREW')
_m.iterations = 40
_m.screw_offset = 4.9
_m.use_normal_flip = True
_m = ob_circle_002.modifiers.new('Subdivision', 'SUBSURF')
_m = ob_circle_002.modifiers.new('Curve', 'CURVE')
_m.object = ob_beziercurve
_m.deform_axis = 'POS_Z'
_m = ob_circle_002.modifiers.new('Array', 'ARRAY')
_m.relative_offset_displace = (0.0, 4.1, 0.0)
ob_beziercurve.location = (4.339, -0.8744, 4.488)
ob_beziercurve.scale = (0.2758, 0.2758, 0.2758)

# ---- collection membership
col_collection.objects.link(ob_cube_002)
col_collection.objects.link(ob_cylinder)
col_collection.objects.link(ob_circle_002)
col_collection.objects.link(ob_beziercurve)

# ---- scene / render settings (as saved in the file)
scene.frame_start = 1; scene.frame_end = 250; scene.frame_set(1)
scene.render.engine = 'BLENDER_EEVEE_NEXT'
scene.cycles.sampling_pattern = 'TABULATED_SOBOL'
scene.cycles.use_light_tree = False
scene.view_settings.view_transform = 'Filmic'
bpy.context.view_layer.update()

# ---- added for rendering (the .blend has no active camera and no usable light): camera, sun
cam_auto = bpy.data.cameras.new('AutoCamera')
cam_auto.lens = 50.0
cam_auto.sensor_width = 36.0
cam_auto.clip_end = 1000.0
ob_auto_camera = bpy.data.objects.new('AutoCamera', cam_auto)
scene.collection.objects.link(ob_auto_camera)
ob_auto_camera.location = (8.39249, -7.65587, 7.90032)
ob_auto_camera.rotation_euler = (1.09748, -7.21219e-08, 0.694738)
scene.camera = ob_auto_camera
light_auto_sun = bpy.data.lights.new('AutoSun', 'SUN')
light_auto_sun.energy = 3.0
light_auto_sun.angle = 0.0523599
ob_auto_sun = bpy.data.objects.new('AutoSun', light_auto_sun)
scene.collection.objects.link(ob_auto_sun)
ob_auto_sun.rotation_euler = (0.872665, 0.174533, 0.523599)
bpy.context.view_layer.update()
